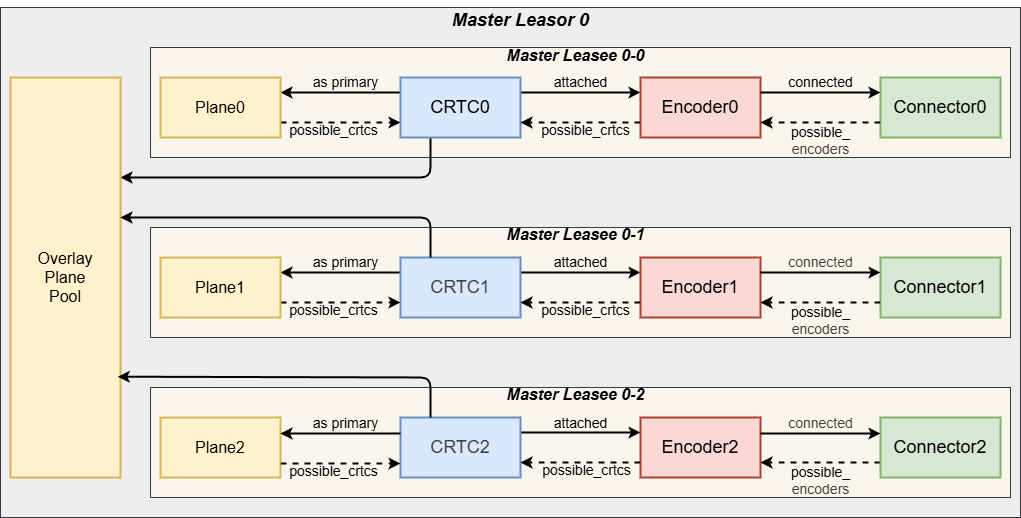

The diagram above was exported from draw.io. Its source (the exported page's mxGraphModel, read from the mxfile embedded in the PNG):
<mxGraphModel dx="1936" dy="787" grid="1" gridSize="10" guides="1" tooltips="1" connect="1" arrows="1" fold="1" page="1" pageScale="1" pageWidth="850" pageHeight="1100" math="0" shadow="0">
  <root>
    <mxCell id="0" />
    <mxCell id="1" parent="0" />
    <mxCell id="79" value="" style="rounded=0;whiteSpace=wrap;html=1;fillColor=#eeeeee;strokeColor=#36393d;" vertex="1" parent="1">
      <mxGeometry x="-240" y="110" width="1020" height="510" as="geometry" />
    </mxCell>
    <mxCell id="81" value="" style="rounded=0;whiteSpace=wrap;html=1;fillColor=#f9f7ed;strokeColor=#36393d;" vertex="1" parent="1">
      <mxGeometry x="-90" y="150" width="860" height="110" as="geometry" />
    </mxCell>
    <mxCell id="82" value="" style="rounded=0;whiteSpace=wrap;html=1;fillColor=#f9f7ed;strokeColor=#36393d;" vertex="1" parent="1">
      <mxGeometry x="-90" y="490" width="860" height="110" as="geometry" />
    </mxCell>
    <mxCell id="83" value="" style="rounded=0;whiteSpace=wrap;html=1;fillColor=#f9f7ed;strokeColor=#36393d;" vertex="1" parent="1">
      <mxGeometry x="-90" y="330" width="860" height="110" as="geometry" />
    </mxCell>
    <mxCell id="84" value="&lt;i&gt;&lt;font style=&quot;font-size: 18px;&quot;&gt;&lt;b style=&quot;&quot;&gt;Master Leasor 0&lt;/b&gt;&lt;/font&gt;&lt;/i&gt;" style="text;html=1;align=center;verticalAlign=middle;resizable=0;points=[];autosize=1;strokeColor=none;fillColor=none;" vertex="1" parent="1">
      <mxGeometry x="200" y="103" width="160" height="40" as="geometry" />
    </mxCell>
    <mxCell id="85" style="edgeStyle=none;html=1;exitX=0;exitY=0.5;exitDx=0;exitDy=0;strokeWidth=2;" edge="1" parent="1">
      <mxGeometry relative="1" as="geometry">
        <mxPoint x="160" y="195" as="sourcePoint" />
        <mxPoint x="40" y="195" as="targetPoint" />
      </mxGeometry>
    </mxCell>
    <mxCell id="86" style="edgeStyle=none;html=1;exitX=0.25;exitY=1;exitDx=0;exitDy=0;entryX=1;entryY=0.25;entryDx=0;entryDy=0;strokeWidth=2;" edge="1" parent="1" source="88" target="117">
      <mxGeometry relative="1" as="geometry">
        <Array as="points">
          <mxPoint x="190" y="280" />
        </Array>
      </mxGeometry>
    </mxCell>
    <mxCell id="87" style="edgeStyle=none;html=1;exitX=1;exitY=0.25;exitDx=0;exitDy=0;entryX=0;entryY=0.25;entryDx=0;entryDy=0;strokeWidth=2;" edge="1" parent="1" source="88" target="96">
      <mxGeometry relative="1" as="geometry" />
    </mxCell>
    <mxCell id="88" value="&lt;font style=&quot;font-size: 18px;&quot;&gt;CRTC0&lt;/font&gt;" style="rounded=0;whiteSpace=wrap;html=1;fillColor=#dae8fc;strokeColor=#6c8ebf;strokeWidth=2;" vertex="1" parent="1">
      <mxGeometry x="160" y="180" width="120" height="60" as="geometry" />
    </mxCell>
    <mxCell id="89" style="edgeStyle=none;html=1;exitX=0;exitY=0.5;exitDx=0;exitDy=0;entryX=1;entryY=0.5;entryDx=0;entryDy=0;strokeWidth=2;" edge="1" parent="1">
      <mxGeometry relative="1" as="geometry">
        <mxPoint x="160" y="375" as="sourcePoint" />
        <mxPoint x="40" y="375" as="targetPoint" />
      </mxGeometry>
    </mxCell>
    <mxCell id="90" style="edgeStyle=none;html=1;exitX=1;exitY=0.25;exitDx=0;exitDy=0;entryX=0;entryY=0.25;entryDx=0;entryDy=0;strokeWidth=2;" edge="1" parent="1" source="91" target="98">
      <mxGeometry relative="1" as="geometry" />
    </mxCell>
    <mxCell id="91" value="&lt;span style=&quot;color: rgb(63, 63, 63); font-size: 18px;&quot;&gt;CRTC1&lt;/span&gt;" style="rounded=0;whiteSpace=wrap;html=1;fillColor=#dae8fc;strokeColor=#6c8ebf;strokeWidth=2;" vertex="1" parent="1">
      <mxGeometry x="160" y="360" width="120" height="60" as="geometry" />
    </mxCell>
    <mxCell id="92" style="edgeStyle=none;html=1;exitX=1;exitY=0.75;exitDx=0;exitDy=0;entryX=0;entryY=0.75;entryDx=0;entryDy=0;dashed=1;strokeWidth=2;" edge="1" parent="1" source="93" target="88">
      <mxGeometry relative="1" as="geometry" />
    </mxCell>
    <mxCell id="93" value="&lt;font style=&quot;font-size: 16px;&quot;&gt;Plane0&lt;/font&gt;" style="rounded=0;whiteSpace=wrap;html=1;strokeWidth=2;fillColor=#fff2cc;strokeColor=#d6b656;" vertex="1" parent="1">
      <mxGeometry x="-80" y="180" width="120" height="60" as="geometry" />
    </mxCell>
    <mxCell id="94" style="edgeStyle=none;html=1;exitX=1;exitY=0.75;exitDx=0;exitDy=0;entryX=0;entryY=0.75;entryDx=0;entryDy=0;dashed=1;strokeWidth=2;" edge="1" parent="1" source="95" target="91">
      <mxGeometry relative="1" as="geometry" />
    </mxCell>
    <mxCell id="95" value="&lt;font style=&quot;font-size: 16px;&quot;&gt;Plane1&lt;/font&gt;" style="rounded=0;whiteSpace=wrap;html=1;fillColor=#fff2cc;strokeColor=#d6b656;strokeWidth=2;" vertex="1" parent="1">
      <mxGeometry x="-80" y="360" width="120" height="60" as="geometry" />
    </mxCell>
    <mxCell id="96" value="&lt;font style=&quot;font-size: 18px;&quot;&gt;Encoder0&lt;/font&gt;" style="rounded=0;whiteSpace=wrap;html=1;fillColor=#fad9d5;strokeColor=#ae4132;strokeWidth=2;" vertex="1" parent="1">
      <mxGeometry x="400" y="180" width="120" height="60" as="geometry" />
    </mxCell>
    <mxCell id="97" value="&lt;font style=&quot;font-size: 18px;&quot;&gt;Connector0&lt;/font&gt;" style="rounded=0;whiteSpace=wrap;html=1;fillColor=#d5e8d4;strokeColor=#82b366;strokeWidth=2;" vertex="1" parent="1">
      <mxGeometry x="640" y="180" width="120" height="60" as="geometry" />
    </mxCell>
    <mxCell id="98" value="&lt;font style=&quot;font-size: 18px;&quot;&gt;Encoder1&lt;/font&gt;" style="rounded=0;whiteSpace=wrap;html=1;fillColor=#fad9d5;strokeColor=#ae4132;strokeWidth=2;" vertex="1" parent="1">
      <mxGeometry x="400" y="360" width="120" height="60" as="geometry" />
    </mxCell>
    <mxCell id="99" value="&lt;font style=&quot;font-size: 18px;&quot;&gt;Encoder2&lt;/font&gt;" style="rounded=0;whiteSpace=wrap;html=1;fillColor=#fad9d5;strokeColor=#ae4132;strokeWidth=2;" vertex="1" parent="1">
      <mxGeometry x="400" y="520" width="120" height="60" as="geometry" />
    </mxCell>
    <mxCell id="100" value="&lt;font style=&quot;font-size: 18px;&quot;&gt;Connector1&lt;/font&gt;" style="rounded=0;whiteSpace=wrap;html=1;fillColor=#d5e8d4;strokeColor=#82b366;strokeWidth=2;" vertex="1" parent="1">
      <mxGeometry x="640" y="360" width="120" height="60" as="geometry" />
    </mxCell>
    <mxCell id="101" style="edgeStyle=none;html=1;exitX=0;exitY=0.75;exitDx=0;exitDy=0;entryX=1;entryY=0.75;entryDx=0;entryDy=0;strokeWidth=2;dashed=1;" edge="1" parent="1" source="102" target="99">
      <mxGeometry relative="1" as="geometry" />
    </mxCell>
    <mxCell id="102" value="&lt;font style=&quot;font-size: 18px;&quot;&gt;Connector2&lt;/font&gt;" style="rounded=0;whiteSpace=wrap;html=1;fillColor=#d5e8d4;strokeColor=#82b366;strokeWidth=2;" vertex="1" parent="1">
      <mxGeometry x="640" y="520" width="120" height="60" as="geometry" />
    </mxCell>
    <mxCell id="103" style="edgeStyle=none;html=1;entryX=1;entryY=0.75;entryDx=0;entryDy=0;rounded=0;curved=0;strokeWidth=2;dashed=1;exitX=0;exitY=0.75;exitDx=0;exitDy=0;" edge="1" parent="1" source="98" target="91">
      <mxGeometry relative="1" as="geometry">
        <Array as="points" />
        <mxPoint x="389.9999999999998" y="450" as="sourcePoint" />
        <mxPoint x="269.9999999999998" y="450" as="targetPoint" />
      </mxGeometry>
    </mxCell>
    <mxCell id="104" value="&lt;font style=&quot;font-size: 14px;&quot;&gt;as primary&lt;/font&gt;" style="text;html=1;align=center;verticalAlign=middle;resizable=0;points=[];autosize=1;strokeColor=none;fillColor=none;" vertex="1" parent="1">
      <mxGeometry x="60" y="170" width="90" height="30" as="geometry" />
    </mxCell>
    <mxCell id="105" value="&lt;font style=&quot;font-size: 14px;&quot;&gt;as primary&lt;/font&gt;" style="text;html=1;align=center;verticalAlign=middle;resizable=0;points=[];autosize=1;strokeColor=none;fillColor=none;" vertex="1" parent="1">
      <mxGeometry x="60" y="350" width="90" height="30" as="geometry" />
    </mxCell>
    <mxCell id="106" value="&lt;font style=&quot;font-size: 14px;&quot;&gt;possible_crtcs&lt;/font&gt;" style="text;html=1;align=center;verticalAlign=middle;resizable=0;points=[];autosize=1;strokeColor=none;fillColor=none;" vertex="1" parent="1">
      <mxGeometry x="38" y="218" width="110" height="30" as="geometry" />
    </mxCell>
    <mxCell id="107" value="&lt;font style=&quot;font-size: 14px;&quot;&gt;possible_crtcs&lt;/font&gt;" style="text;html=1;align=center;verticalAlign=middle;resizable=0;points=[];autosize=1;strokeColor=none;fillColor=none;" vertex="1" parent="1">
      <mxGeometry x="38" y="398" width="110" height="30" as="geometry" />
    </mxCell>
    <mxCell id="108" value="&lt;font style=&quot;font-size: 14px;&quot;&gt;possible_crtcs&lt;/font&gt;" style="text;html=1;align=center;verticalAlign=middle;resizable=0;points=[];autosize=1;strokeColor=none;fillColor=none;" vertex="1" parent="1">
      <mxGeometry x="290" y="398" width="110" height="30" as="geometry" />
    </mxCell>
    <mxCell id="109" value="&lt;font style=&quot;font-size: 14px;&quot;&gt;possible_&lt;/font&gt;&lt;div&gt;&lt;span style=&quot;color: rgb(63, 63, 63); font-size: 14px; background-color: transparent;&quot;&gt;encoders&lt;/span&gt;&lt;/div&gt;" style="text;html=1;align=center;verticalAlign=middle;resizable=0;points=[];autosize=1;strokeColor=none;fillColor=none;" vertex="1" parent="1">
      <mxGeometry x="540" y="558" width="80" height="50" as="geometry" />
    </mxCell>
    <mxCell id="110" style="edgeStyle=none;html=1;exitX=1;exitY=0.25;exitDx=0;exitDy=0;entryX=0;entryY=0.25;entryDx=0;entryDy=0;strokeWidth=2;" edge="1" parent="1" source="111" target="99">
      <mxGeometry relative="1" as="geometry" />
    </mxCell>
    <mxCell id="111" value="&lt;span style=&quot;color: rgb(63, 63, 63); font-size: 18px;&quot;&gt;CRTC2&lt;/span&gt;" style="rounded=0;whiteSpace=wrap;html=1;fillColor=#dae8fc;strokeColor=#6c8ebf;strokeWidth=2;" vertex="1" parent="1">
      <mxGeometry x="160" y="520" width="120" height="60" as="geometry" />
    </mxCell>
    <mxCell id="112" value="&lt;font style=&quot;font-size: 16px;&quot;&gt;Plane2&lt;/font&gt;" style="rounded=0;whiteSpace=wrap;html=1;fillColor=#fff2cc;strokeColor=#d6b656;strokeWidth=2;" vertex="1" parent="1">
      <mxGeometry x="-80" y="520" width="120" height="60" as="geometry" />
    </mxCell>
    <mxCell id="113" style="edgeStyle=none;html=1;exitX=0;exitY=0.5;exitDx=0;exitDy=0;entryX=1;entryY=0.5;entryDx=0;entryDy=0;strokeWidth=2;" edge="1" parent="1">
      <mxGeometry relative="1" as="geometry">
        <mxPoint x="160" y="536" as="sourcePoint" />
        <mxPoint x="40" y="536" as="targetPoint" />
      </mxGeometry>
    </mxCell>
    <mxCell id="114" style="edgeStyle=none;html=1;exitX=1;exitY=0.75;exitDx=0;exitDy=0;entryX=0;entryY=0.75;entryDx=0;entryDy=0;dashed=1;strokeWidth=2;" edge="1" parent="1">
      <mxGeometry relative="1" as="geometry">
        <mxPoint x="40" y="566" as="sourcePoint" />
        <mxPoint x="160" y="566" as="targetPoint" />
      </mxGeometry>
    </mxCell>
    <mxCell id="115" value="&lt;font style=&quot;font-size: 14px;&quot;&gt;as primary&lt;/font&gt;" style="text;html=1;align=center;verticalAlign=middle;resizable=0;points=[];autosize=1;strokeColor=none;fillColor=none;" vertex="1" parent="1">
      <mxGeometry x="60" y="511" width="90" height="30" as="geometry" />
    </mxCell>
    <mxCell id="116" value="&lt;font style=&quot;font-size: 14px;&quot;&gt;possible_crtcs&lt;/font&gt;" style="text;html=1;align=center;verticalAlign=middle;resizable=0;points=[];autosize=1;strokeColor=none;fillColor=none;" vertex="1" parent="1">
      <mxGeometry x="38" y="559" width="110" height="30" as="geometry" />
    </mxCell>
    <mxCell id="117" value="&lt;div&gt;&lt;font style=&quot;font-size: 16px;&quot;&gt;Overlay&lt;/font&gt;&lt;/div&gt;&lt;font style=&quot;font-size: 16px;&quot;&gt;Plane&lt;/font&gt;&lt;div&gt;&lt;font style=&quot;font-size: 16px;&quot;&gt;Pool&lt;/font&gt;&lt;/div&gt;" style="rounded=0;whiteSpace=wrap;html=1;fillColor=#fff2cc;strokeColor=#d6b656;strokeWidth=2;" vertex="1" parent="1">
      <mxGeometry x="-230" y="180" width="110" height="400" as="geometry" />
    </mxCell>
    <mxCell id="118" style="edgeStyle=none;html=1;exitX=0.25;exitY=0;exitDx=0;exitDy=0;strokeWidth=2;" edge="1" parent="1" source="91">
      <mxGeometry relative="1" as="geometry">
        <mxPoint x="-120" y="320" as="targetPoint" />
        <Array as="points">
          <mxPoint x="190" y="320" />
        </Array>
      </mxGeometry>
    </mxCell>
    <mxCell id="119" style="edgeStyle=none;html=1;exitX=0.25;exitY=0;exitDx=0;exitDy=0;entryX=0.975;entryY=0.748;entryDx=0;entryDy=0;entryPerimeter=0;strokeWidth=2;" edge="1" parent="1" source="111" target="117">
      <mxGeometry relative="1" as="geometry">
        <Array as="points">
          <mxPoint x="190" y="480" />
        </Array>
      </mxGeometry>
    </mxCell>
    <mxCell id="120" style="edgeStyle=none;html=1;entryX=1;entryY=0.75;entryDx=0;entryDy=0;rounded=0;curved=0;strokeWidth=2;dashed=1;exitX=0;exitY=0.75;exitDx=0;exitDy=0;" edge="1" parent="1" source="99" target="111">
      <mxGeometry relative="1" as="geometry">
        <Array as="points" />
        <mxPoint x="400" y="550" as="sourcePoint" />
        <mxPoint x="280" y="550" as="targetPoint" />
      </mxGeometry>
    </mxCell>
    <mxCell id="121" value="&lt;font style=&quot;font-size: 14px;&quot;&gt;possible_crtcs&lt;/font&gt;" style="text;html=1;align=center;verticalAlign=middle;resizable=0;points=[];autosize=1;strokeColor=none;fillColor=none;" vertex="1" parent="1">
      <mxGeometry x="291" y="558" width="110" height="30" as="geometry" />
    </mxCell>
    <mxCell id="122" style="edgeStyle=none;html=1;entryX=1;entryY=0.75;entryDx=0;entryDy=0;rounded=0;curved=0;strokeWidth=2;dashed=1;exitX=0;exitY=0.75;exitDx=0;exitDy=0;" edge="1" parent="1" source="96">
      <mxGeometry relative="1" as="geometry">
        <Array as="points" />
        <mxPoint x="400" y="225" as="sourcePoint" />
        <mxPoint x="280" y="225" as="targetPoint" />
      </mxGeometry>
    </mxCell>
    <mxCell id="123" value="&lt;font style=&quot;font-size: 14px;&quot;&gt;possible_crtcs&lt;/font&gt;" style="text;html=1;align=center;verticalAlign=middle;resizable=0;points=[];autosize=1;strokeColor=none;fillColor=none;" vertex="1" parent="1">
      <mxGeometry x="290" y="218" width="110" height="30" as="geometry" />
    </mxCell>
    <mxCell id="124" value="&lt;font style=&quot;font-size: 14px;&quot;&gt;attached&lt;/font&gt;" style="text;html=1;align=center;verticalAlign=middle;resizable=0;points=[];autosize=1;strokeColor=none;fillColor=none;" vertex="1" parent="1">
      <mxGeometry x="300" y="170" width="80" height="30" as="geometry" />
    </mxCell>
    <mxCell id="125" value="&lt;font style=&quot;font-size: 14px;&quot;&gt;attached&lt;/font&gt;" style="text;html=1;align=center;verticalAlign=middle;resizable=0;points=[];autosize=1;strokeColor=none;fillColor=none;" vertex="1" parent="1">
      <mxGeometry x="300" y="350" width="80" height="30" as="geometry" />
    </mxCell>
    <mxCell id="126" value="&lt;font style=&quot;font-size: 14px;&quot;&gt;attached&lt;/font&gt;" style="text;html=1;align=center;verticalAlign=middle;resizable=0;points=[];autosize=1;strokeColor=none;fillColor=none;" vertex="1" parent="1">
      <mxGeometry x="300" y="511" width="80" height="30" as="geometry" />
    </mxCell>
    <mxCell id="127" style="edgeStyle=none;html=1;exitX=0;exitY=0.75;exitDx=0;exitDy=0;entryX=1;entryY=0.75;entryDx=0;entryDy=0;strokeWidth=2;dashed=1;" edge="1" parent="1">
      <mxGeometry relative="1" as="geometry">
        <mxPoint x="640" y="405" as="sourcePoint" />
        <mxPoint x="520" y="405" as="targetPoint" />
      </mxGeometry>
    </mxCell>
    <mxCell id="128" value="&lt;font style=&quot;font-size: 14px;&quot;&gt;possible_&lt;/font&gt;&lt;div&gt;&lt;span style=&quot;color: rgb(63, 63, 63); font-size: 14px; background-color: transparent;&quot;&gt;encoders&lt;/span&gt;&lt;/div&gt;" style="text;html=1;align=center;verticalAlign=middle;resizable=0;points=[];autosize=1;strokeColor=none;fillColor=none;" vertex="1" parent="1">
      <mxGeometry x="540" y="398" width="80" height="50" as="geometry" />
    </mxCell>
    <mxCell id="129" style="edgeStyle=none;html=1;exitX=0;exitY=0.75;exitDx=0;exitDy=0;entryX=1;entryY=0.75;entryDx=0;entryDy=0;strokeWidth=2;dashed=1;" edge="1" parent="1">
      <mxGeometry relative="1" as="geometry">
        <mxPoint x="640" y="225" as="sourcePoint" />
        <mxPoint x="520" y="225" as="targetPoint" />
      </mxGeometry>
    </mxCell>
    <mxCell id="130" value="&lt;font style=&quot;font-size: 14px;&quot;&gt;possible_&lt;/font&gt;&lt;div&gt;&lt;span style=&quot;color: rgb(63, 63, 63); font-size: 14px; background-color: transparent;&quot;&gt;encoders&lt;/span&gt;&lt;/div&gt;" style="text;html=1;align=center;verticalAlign=middle;resizable=0;points=[];autosize=1;strokeColor=none;fillColor=none;" vertex="1" parent="1">
      <mxGeometry x="540" y="218" width="80" height="50" as="geometry" />
    </mxCell>
    <mxCell id="131" style="edgeStyle=none;html=1;exitX=1;exitY=0.25;exitDx=0;exitDy=0;entryX=0;entryY=0.25;entryDx=0;entryDy=0;strokeWidth=2;" edge="1" parent="1">
      <mxGeometry relative="1" as="geometry">
        <mxPoint x="520" y="195" as="sourcePoint" />
        <mxPoint x="640" y="195" as="targetPoint" />
      </mxGeometry>
    </mxCell>
    <mxCell id="132" value="&lt;font style=&quot;font-size: 14px;&quot;&gt;connected&lt;/font&gt;" style="text;html=1;align=center;verticalAlign=middle;resizable=0;points=[];autosize=1;strokeColor=none;fillColor=none;" vertex="1" parent="1">
      <mxGeometry x="535" y="170" width="90" height="30" as="geometry" />
    </mxCell>
    <mxCell id="133" style="edgeStyle=none;html=1;exitX=1;exitY=0.25;exitDx=0;exitDy=0;entryX=0;entryY=0.25;entryDx=0;entryDy=0;strokeWidth=2;" edge="1" parent="1">
      <mxGeometry relative="1" as="geometry">
        <mxPoint x="520" y="375" as="sourcePoint" />
        <mxPoint x="640" y="375" as="targetPoint" />
      </mxGeometry>
    </mxCell>
    <mxCell id="134" value="&lt;span style=&quot;color: rgb(63, 63, 63); font-size: 14px;&quot;&gt;connected&lt;/span&gt;" style="text;html=1;align=center;verticalAlign=middle;resizable=0;points=[];autosize=1;strokeColor=none;fillColor=none;" vertex="1" parent="1">
      <mxGeometry x="535" y="350" width="90" height="30" as="geometry" />
    </mxCell>
    <mxCell id="135" style="edgeStyle=none;html=1;exitX=1;exitY=0.25;exitDx=0;exitDy=0;entryX=0;entryY=0.25;entryDx=0;entryDy=0;strokeWidth=2;" edge="1" parent="1">
      <mxGeometry relative="1" as="geometry">
        <mxPoint x="520" y="536" as="sourcePoint" />
        <mxPoint x="640" y="536" as="targetPoint" />
      </mxGeometry>
    </mxCell>
    <mxCell id="136" value="&lt;span style=&quot;color: rgb(63, 63, 63); font-size: 14px;&quot;&gt;connected&lt;/span&gt;" style="text;html=1;align=center;verticalAlign=middle;resizable=0;points=[];autosize=1;strokeColor=none;fillColor=none;" vertex="1" parent="1">
      <mxGeometry x="535" y="511" width="90" height="30" as="geometry" />
    </mxCell>
    <mxCell id="137" value="&lt;i&gt;&lt;font style=&quot;font-size: 16px;&quot;&gt;&lt;b&gt;Master Leasee 0-0&lt;/b&gt;&lt;/font&gt;&lt;/i&gt;" style="text;html=1;align=center;verticalAlign=middle;resizable=0;points=[];autosize=1;strokeColor=none;fillColor=none;" vertex="1" parent="1">
      <mxGeometry x="255" y="143" width="160" height="30" as="geometry" />
    </mxCell>
    <mxCell id="138" value="&lt;i&gt;&lt;font style=&quot;font-size: 16px;&quot;&gt;&lt;b&gt;Master Leasee 0-1&lt;/b&gt;&lt;/font&gt;&lt;/i&gt;" style="text;html=1;align=center;verticalAlign=middle;resizable=0;points=[];autosize=1;strokeColor=none;fillColor=none;" vertex="1" parent="1">
      <mxGeometry x="255" y="322" width="160" height="30" as="geometry" />
    </mxCell>
    <mxCell id="139" value="&lt;i&gt;&lt;font style=&quot;font-size: 16px;&quot;&gt;&lt;b&gt;Master Leasee 0-2&lt;/b&gt;&lt;/font&gt;&lt;/i&gt;" style="text;html=1;align=center;verticalAlign=middle;resizable=0;points=[];autosize=1;strokeColor=none;fillColor=none;" vertex="1" parent="1">
      <mxGeometry x="255" y="482" width="160" height="30" as="geometry" />
    </mxCell>
  </root>
</mxGraphModel>